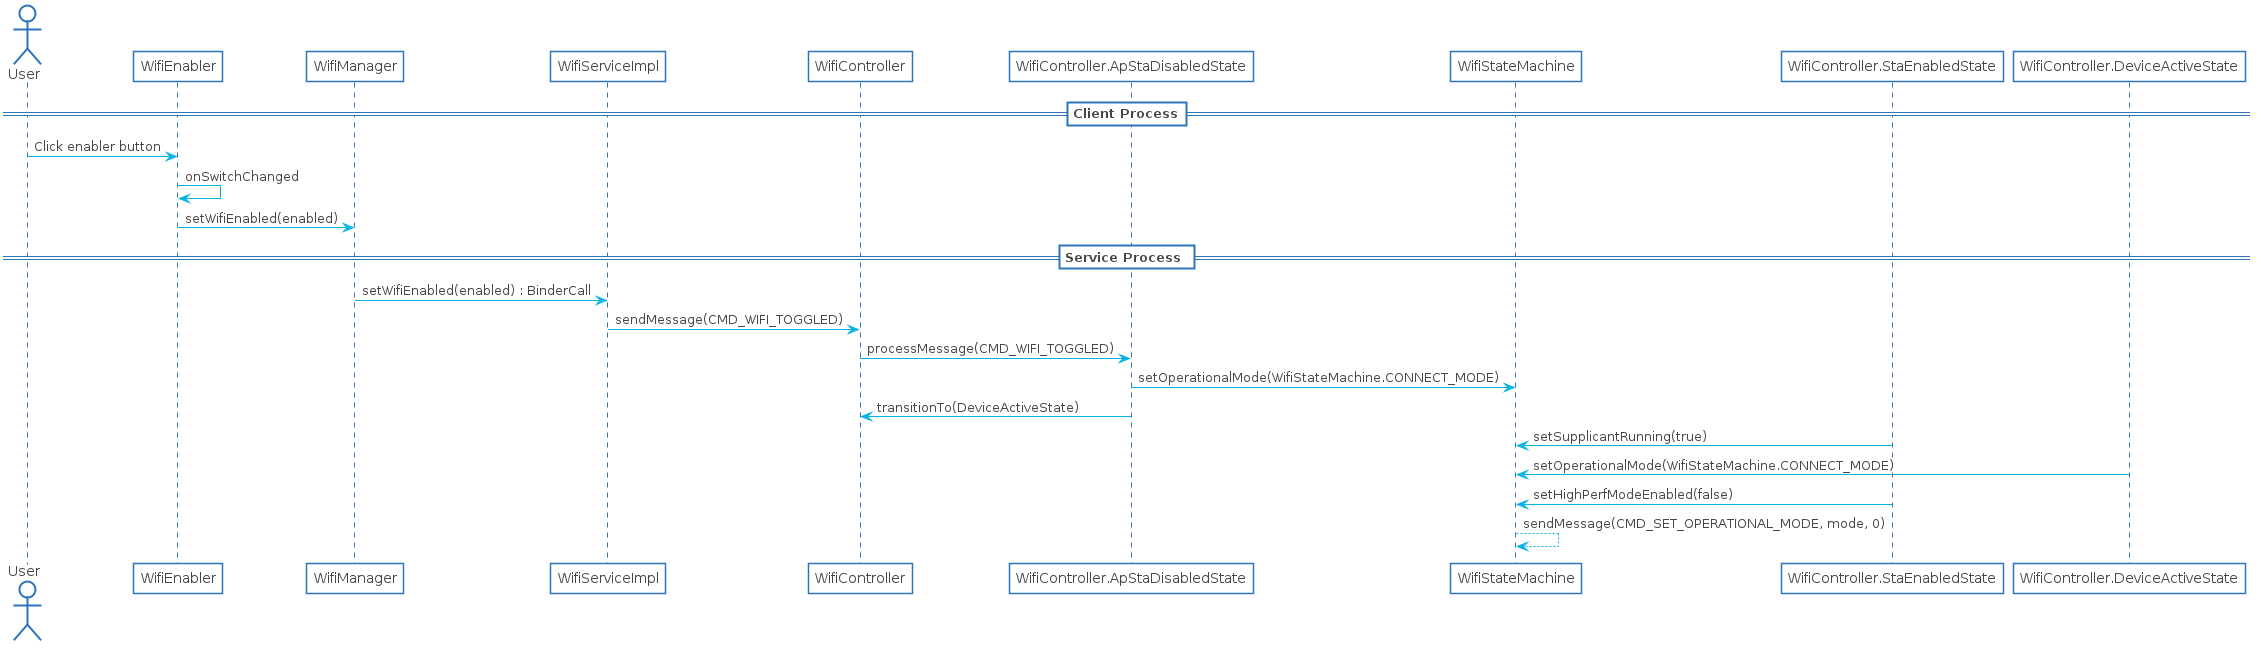

The diagram above was rendered by PlantUML. Its source (embedded in the PNG):
@startuml

skinparam shadowing false
skinparam DefaultFontName Proxima Nova
skinparam ArrowColor #00b2e2
skinparam DefaultFontColor #454645

skinparam ActivityBorderColor #2D74BA
skinparam ActivityDiamondBorderColor #2D74BA
skinparam ActorBorderColor #2D74BA
skinparam AgentBorderColor #2D74BA
skinparam ArtifactBorderColor #2D74BA
skinparam BoundaryBorderColor #2D74BA
skinparam CardBorderColor #2D74BA
skinparam ClassBorderColor #2D74BA
skinparam CloudBorderColor #2D74BA
skinparam CollectionsBorderColor #2D74BA
skinparam ComponentBorderColor #2D74BA
skinparam ControlBorderColor #2D74BA
skinparam DatabaseBorderColor #2D74BA
skinparam EntityBorderColor #2D74BA
skinparam FileBorderColor #2D74BA
skinparam FolderBorderColor #2D74BA
skinparam FrameBorderColor #2D74BA
skinparam InterfaceBorderColor #2D74BA
skinparam LegendBorderColor #2D74BA
skinparam NodeBorderColor #2D74BA
skinparam NoteBorderColor #2D74BA
skinparam ObjectBorderColor #2D74BA
skinparam PackageBorderColor #2D74BA
skinparam PageBorderColor #2D74BA
skinparam ParticipantBorderColor #2D74BA
skinparam PartitionBorderColor #2D74BA
skinparam QueueBorderColor #2D74BA
skinparam RectangleBorderColor #2D74BA
skinparam SequenceBoxBorderColor #2D74BA
skinparam SequenceDividerBorderColor #2D74BA
skinparam SequenceGroupBorderColor #2D74BA
skinparam SequenceLifeLineBorderColor #2D74BA
skinparam SequenceReferenceBorderColor #2D74BA
skinparam StackBorderColor #2D74BA
skinparam StateBorderColor #2D74BA
skinparam StereotypeABorderColor #2D74BA
skinparam StereotypeCBorderColor #2D74BA
skinparam StereotypeEBorderColor #2D74BA
skinparam StereotypeIBorderColor #2D74BA
skinparam StereotypeNBorderColor #2D74BA
skinparam StorageBorderColor #2D74BA
skinparam SwimlaneBorderColor #2D74BA
skinparam UsecaseBorderColor #2D74BA

skinparam ActivityBackgroundColor #FFFFFF
skinparam ActivityDiamondBackgroundColor #FFFFFF
skinparam ActorBackgroundColor #FFFFFF
skinparam AgentBackgroundColor #FFFFFF
skinparam ArtifactBackgroundColor #FFFFFF
skinparam BackgroundColor #FFFFFF
skinparam BoundaryBackgroundColor #FFFFFF
skinparam CardBackgroundColor #FFFFFF
skinparam ClassBackgroundColor #FFFFFF
skinparam ClassHeaderBackgroundColor #FFFFFF
skinparam CloudBackgroundColor #FFFFFF
skinparam CollectionsBackgroundColor #FFFFFF
skinparam ComponentBackgroundColor #FFFFFF
skinparam ControlBackgroundColor #FFFFFF
skinparam DatabaseBackgroundColor #FFFFFF
skinparam EntityBackgroundColor #FFFFFF
skinparam FileBackgroundColor #FFFFFF
skinparam FolderBackgroundColor #FFFFFF
skinparam FrameBackgroundColor #FFFFFF
skinparam IconPackageBackgroundColor #FFFFFF
skinparam IconPrivateBackgroundColor #FFFFFF
skinparam IconProtectedBackgroundColor #FFFFFF
skinparam IconPublicBackgroundColor #FFFFFF
skinparam InterfaceBackgroundColor #FFFFFF
skinparam LegendBackgroundColor #FFFFFF
skinparam NodeBackgroundColor #FFFFFF
skinparam NoteBackgroundColor #FFFFFF
skinparam ObjectBackgroundColor #FFFFFF
skinparam PackageBackgroundColor #FFFFFF
skinparam ParticipantBackgroundColor #FFFFFF
skinparam PartitionBackgroundColor #FFFFFF
skinparam QueueBackgroundColor #FFFFFF
skinparam RectangleBackgroundColor #FFFFFF
skinparam SequenceBoxBackgroundColor #FFFFFF
skinparam SequenceDividerBackgroundColor #FFFFFF
skinparam SequenceGroupBackgroundColor #FFFFFF
skinparam SequenceGroupBodyBackgroundColor #FFFFFF
skinparam SequenceLifeLineBackgroundColor #FFFFFF
skinparam SequenceReferenceBackgroundColor #FFFFFF
skinparam SequenceReferenceHeaderBackgroundColor #FFFFFF
skinparam StackBackgroundColor #FFFFFF
skinparam StateBackgroundColor #FFFFFF
skinparam StereotypeABackgroundColor #FFFFFF
skinparam StereotypeCBackgroundColor #FFFFFF
skinparam StereotypeEBackgroundColor #FFFFFF
skinparam StereotypeIBackgroundColor #FFFFFF
skinparam StereotypeNBackgroundColor #FFFFFF
skinparam StorageBackgroundColor #FFFFFF
skinparam TitleBackgroundColor #FFFFFF
skinparam UsecaseBackgroundColor #FFFFFF

skinparam ActivityStartColor #454645
skinparam ActivityEndColor #454645
skinparam StateStartColor #454645
skinparam StateEndColor #454645
actor User
participant WifiEnabler as c1
== Client Process==
User->c1 : Click enabler button
c1->c1 : onSwitchChanged
participant WifiManager as c2
c1->c2 : setWifiEnabled(enabled)
== Service Process ==
participant WifiServiceImpl as c3
c2->c3 : setWifiEnabled(enabled) : BinderCall
participant WifiController as c4
c3->c4 : sendMessage(CMD_WIFI_TOGGLED)
participant WifiController.ApStaDisabledState as c5
c4->c5 : processMessage(CMD_WIFI_TOGGLED)
participant WifiStateMachine as c9
c5->c9 : setOperationalMode(WifiStateMachine.CONNECT_MODE)
c5->c4 : transitionTo(DeviceActiveState)
participant WifiController.StaEnabledState as c7
c7->c9 : setSupplicantRunning(true)
participant WifiController.DeviceActiveState as c8
c8->c9 : setOperationalMode(WifiStateMachine.CONNECT_MODE)
c7->c9 : setHighPerfModeEnabled(false)
c9-->c9 : sendMessage(CMD_SET_OPERATIONAL_MODE, mode, 0)
@enduml